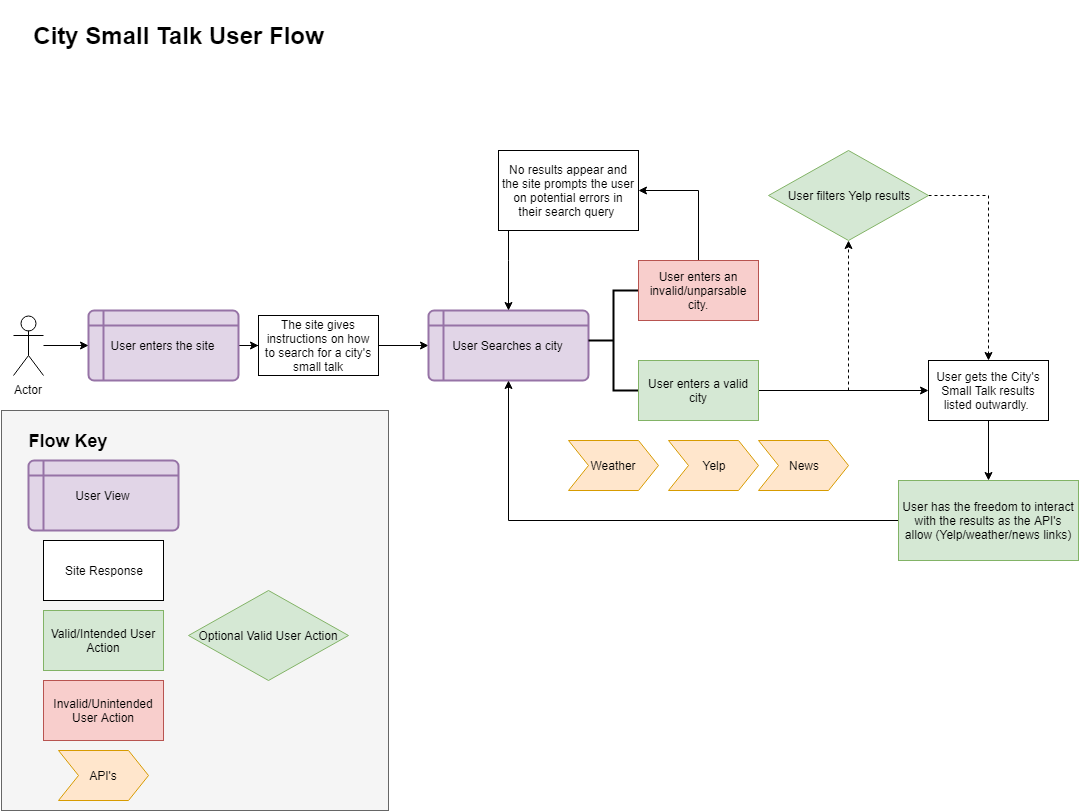

The diagram above was exported from draw.io. Its source (the exported page's mxGraphModel, read from the mxfile embedded in the PNG):
<mxGraphModel dx="2034" dy="1124" grid="1" gridSize="10" guides="1" tooltips="1" connect="1" arrows="1" fold="1" page="1" pageScale="1" pageWidth="1100" pageHeight="850" background="#ffffff" math="0" shadow="0">
  <root>
    <mxCell id="0" />
    <mxCell id="1" parent="0" />
    <mxCell id="Di1X4hotQB0dHaFeq8cK-40" value="" style="rounded=0;whiteSpace=wrap;html=1;fillColor=#f5f5f5;strokeColor=#666666;fontColor=#333333;" vertex="1" parent="1">
      <mxGeometry x="3" y="440" width="387" height="400" as="geometry" />
    </mxCell>
    <mxCell id="Di1X4hotQB0dHaFeq8cK-10" style="edgeStyle=orthogonalEdgeStyle;rounded=0;orthogonalLoop=1;jettySize=auto;html=1;" edge="1" parent="1" source="Di1X4hotQB0dHaFeq8cK-8" target="Di1X4hotQB0dHaFeq8cK-9">
      <mxGeometry relative="1" as="geometry" />
    </mxCell>
    <mxCell id="Di1X4hotQB0dHaFeq8cK-8" value="User enters the site" style="shape=internalStorage;whiteSpace=wrap;html=1;dx=15;dy=15;rounded=1;arcSize=8;strokeWidth=2;fillColor=#e1d5e7;strokeColor=#9673a6;" vertex="1" parent="1">
      <mxGeometry x="90" y="340" width="150" height="70" as="geometry" />
    </mxCell>
    <mxCell id="Di1X4hotQB0dHaFeq8cK-13" style="edgeStyle=orthogonalEdgeStyle;rounded=0;orthogonalLoop=1;jettySize=auto;html=1;entryX=0;entryY=0.5;entryDx=0;entryDy=0;" edge="1" parent="1" source="Di1X4hotQB0dHaFeq8cK-9" target="Di1X4hotQB0dHaFeq8cK-11">
      <mxGeometry relative="1" as="geometry" />
    </mxCell>
    <mxCell id="Di1X4hotQB0dHaFeq8cK-9" value="The site gives instructions on how to search for a city's small talk" style="rounded=0;whiteSpace=wrap;html=1;" vertex="1" parent="1">
      <mxGeometry x="260" y="345" width="120" height="60" as="geometry" />
    </mxCell>
    <mxCell id="Di1X4hotQB0dHaFeq8cK-11" value="User Searches a city" style="shape=internalStorage;whiteSpace=wrap;html=1;dx=15;dy=15;rounded=1;arcSize=8;strokeWidth=2;fillColor=#e1d5e7;strokeColor=#9673a6;" vertex="1" parent="1">
      <mxGeometry x="430" y="340" width="160" height="70" as="geometry" />
    </mxCell>
    <mxCell id="Di1X4hotQB0dHaFeq8cK-14" value="" style="strokeWidth=2;html=1;shape=mxgraph.flowchart.annotation_2;align=left;pointerEvents=1" vertex="1" parent="1">
      <mxGeometry x="590" y="320" width="50" height="100" as="geometry" />
    </mxCell>
    <mxCell id="Di1X4hotQB0dHaFeq8cK-18" style="edgeStyle=orthogonalEdgeStyle;rounded=0;orthogonalLoop=1;jettySize=auto;html=1;entryX=1;entryY=0.5;entryDx=0;entryDy=0;" edge="1" parent="1" source="Di1X4hotQB0dHaFeq8cK-16" target="Di1X4hotQB0dHaFeq8cK-17">
      <mxGeometry relative="1" as="geometry" />
    </mxCell>
    <mxCell id="Di1X4hotQB0dHaFeq8cK-16" value="User enters an invalid/unparsable city." style="rounded=0;whiteSpace=wrap;html=1;fillColor=#f8cecc;strokeColor=#b85450;" vertex="1" parent="1">
      <mxGeometry x="640" y="290" width="120" height="60" as="geometry" />
    </mxCell>
    <mxCell id="Di1X4hotQB0dHaFeq8cK-19" style="edgeStyle=orthogonalEdgeStyle;rounded=0;orthogonalLoop=1;jettySize=auto;html=1;entryX=0.5;entryY=0;entryDx=0;entryDy=0;" edge="1" parent="1" source="Di1X4hotQB0dHaFeq8cK-17" target="Di1X4hotQB0dHaFeq8cK-11">
      <mxGeometry relative="1" as="geometry">
        <Array as="points">
          <mxPoint x="510" y="290" />
          <mxPoint x="510" y="290" />
        </Array>
      </mxGeometry>
    </mxCell>
    <mxCell id="Di1X4hotQB0dHaFeq8cK-17" value="No results appear and the site prompts the user on potential errors in their search query&amp;nbsp;" style="rounded=0;whiteSpace=wrap;html=1;" vertex="1" parent="1">
      <mxGeometry x="500" y="180" width="140" height="80" as="geometry" />
    </mxCell>
    <mxCell id="Di1X4hotQB0dHaFeq8cK-22" style="edgeStyle=orthogonalEdgeStyle;rounded=0;orthogonalLoop=1;jettySize=auto;html=1;entryX=0;entryY=0.5;entryDx=0;entryDy=0;" edge="1" parent="1" source="Di1X4hotQB0dHaFeq8cK-20" target="Di1X4hotQB0dHaFeq8cK-21">
      <mxGeometry relative="1" as="geometry" />
    </mxCell>
    <mxCell id="Di1X4hotQB0dHaFeq8cK-37" style="edgeStyle=orthogonalEdgeStyle;rounded=0;orthogonalLoop=1;jettySize=auto;html=1;dashed=1;" edge="1" parent="1" source="Di1X4hotQB0dHaFeq8cK-20" target="Di1X4hotQB0dHaFeq8cK-36">
      <mxGeometry relative="1" as="geometry">
        <Array as="points">
          <mxPoint x="850" y="420" />
        </Array>
      </mxGeometry>
    </mxCell>
    <mxCell id="Di1X4hotQB0dHaFeq8cK-20" value="User enters a valid city" style="rounded=0;whiteSpace=wrap;html=1;fillColor=#d5e8d4;strokeColor=#82b366;" vertex="1" parent="1">
      <mxGeometry x="640" y="390" width="120" height="60" as="geometry" />
    </mxCell>
    <mxCell id="Di1X4hotQB0dHaFeq8cK-24" style="edgeStyle=orthogonalEdgeStyle;rounded=0;orthogonalLoop=1;jettySize=auto;html=1;entryX=0.5;entryY=0;entryDx=0;entryDy=0;" edge="1" parent="1" source="Di1X4hotQB0dHaFeq8cK-21" target="Di1X4hotQB0dHaFeq8cK-23">
      <mxGeometry relative="1" as="geometry" />
    </mxCell>
    <mxCell id="Di1X4hotQB0dHaFeq8cK-21" value="User gets the City's Small Talk results listed outwardly.&amp;nbsp;" style="rounded=0;whiteSpace=wrap;html=1;" vertex="1" parent="1">
      <mxGeometry x="930" y="390" width="120" height="60" as="geometry" />
    </mxCell>
    <mxCell id="Di1X4hotQB0dHaFeq8cK-25" style="edgeStyle=orthogonalEdgeStyle;rounded=0;orthogonalLoop=1;jettySize=auto;html=1;entryX=0.5;entryY=1;entryDx=0;entryDy=0;" edge="1" parent="1" source="Di1X4hotQB0dHaFeq8cK-23" target="Di1X4hotQB0dHaFeq8cK-11">
      <mxGeometry relative="1" as="geometry" />
    </mxCell>
    <mxCell id="Di1X4hotQB0dHaFeq8cK-23" value="User has the freedom to interact with the results as the API's allow (Yelp/weather/news links)" style="rounded=0;whiteSpace=wrap;html=1;fillColor=#d5e8d4;strokeColor=#82b366;" vertex="1" parent="1">
      <mxGeometry x="900" y="510" width="180" height="80" as="geometry" />
    </mxCell>
    <mxCell id="Di1X4hotQB0dHaFeq8cK-26" value="User View" style="shape=internalStorage;whiteSpace=wrap;html=1;dx=15;dy=15;rounded=1;arcSize=8;strokeWidth=2;fillColor=#e1d5e7;strokeColor=#9673a6;" vertex="1" parent="1">
      <mxGeometry x="30" y="490" width="150" height="70" as="geometry" />
    </mxCell>
    <mxCell id="Di1X4hotQB0dHaFeq8cK-27" value="Valid/Intended User Action" style="rounded=0;whiteSpace=wrap;html=1;fillColor=#d5e8d4;strokeColor=#82b366;" vertex="1" parent="1">
      <mxGeometry x="45" y="640" width="120" height="60" as="geometry" />
    </mxCell>
    <mxCell id="Di1X4hotQB0dHaFeq8cK-28" value="Invalid/Unintended User Action" style="rounded=0;whiteSpace=wrap;html=1;fillColor=#f8cecc;strokeColor=#b85450;" vertex="1" parent="1">
      <mxGeometry x="45" y="710" width="120" height="60" as="geometry" />
    </mxCell>
    <mxCell id="Di1X4hotQB0dHaFeq8cK-29" value="Site Response" style="rounded=0;whiteSpace=wrap;html=1;" vertex="1" parent="1">
      <mxGeometry x="45" y="570" width="120" height="60" as="geometry" />
    </mxCell>
    <mxCell id="Di1X4hotQB0dHaFeq8cK-30" value="API's" style="shape=step;perimeter=stepPerimeter;whiteSpace=wrap;html=1;fixedSize=1;fillColor=#ffe6cc;strokeColor=#d79b00;" vertex="1" parent="1">
      <mxGeometry x="60" y="780" width="90" height="50" as="geometry" />
    </mxCell>
    <mxCell id="Di1X4hotQB0dHaFeq8cK-31" value="Yelp" style="shape=step;perimeter=stepPerimeter;whiteSpace=wrap;html=1;fixedSize=1;fillColor=#ffe6cc;strokeColor=#d79b00;" vertex="1" parent="1">
      <mxGeometry x="670" y="470" width="90" height="50" as="geometry" />
    </mxCell>
    <mxCell id="Di1X4hotQB0dHaFeq8cK-32" value="News" style="shape=step;perimeter=stepPerimeter;whiteSpace=wrap;html=1;fixedSize=1;fillColor=#ffe6cc;strokeColor=#d79b00;" vertex="1" parent="1">
      <mxGeometry x="760" y="470" width="90" height="50" as="geometry" />
    </mxCell>
    <mxCell id="Di1X4hotQB0dHaFeq8cK-33" value="Weather" style="shape=step;perimeter=stepPerimeter;whiteSpace=wrap;html=1;fixedSize=1;fillColor=#ffe6cc;strokeColor=#d79b00;" vertex="1" parent="1">
      <mxGeometry x="570" y="470" width="90" height="50" as="geometry" />
    </mxCell>
    <mxCell id="Di1X4hotQB0dHaFeq8cK-35" value="Optional Valid User Action" style="rhombus;whiteSpace=wrap;html=1;fillColor=#d5e8d4;strokeColor=#82b366;" vertex="1" parent="1">
      <mxGeometry x="190" y="620" width="160" height="90" as="geometry" />
    </mxCell>
    <mxCell id="Di1X4hotQB0dHaFeq8cK-38" style="edgeStyle=orthogonalEdgeStyle;rounded=0;orthogonalLoop=1;jettySize=auto;html=1;dashed=1;entryX=0.5;entryY=0;entryDx=0;entryDy=0;" edge="1" parent="1" source="Di1X4hotQB0dHaFeq8cK-36" target="Di1X4hotQB0dHaFeq8cK-21">
      <mxGeometry relative="1" as="geometry">
        <mxPoint x="990" y="380" as="targetPoint" />
        <Array as="points">
          <mxPoint x="990" y="225" />
        </Array>
      </mxGeometry>
    </mxCell>
    <mxCell id="Di1X4hotQB0dHaFeq8cK-36" value="User filters Yelp results" style="rhombus;whiteSpace=wrap;html=1;fillColor=#d5e8d4;strokeColor=#82b366;" vertex="1" parent="1">
      <mxGeometry x="770" y="180" width="160" height="90" as="geometry" />
    </mxCell>
    <mxCell id="Di1X4hotQB0dHaFeq8cK-39" value="&lt;h1&gt;City Small Talk User Flow&lt;/h1&gt;" style="text;html=1;strokeColor=none;fillColor=none;align=center;verticalAlign=middle;whiteSpace=wrap;rounded=0;" vertex="1" parent="1">
      <mxGeometry x="2.5" y="30" width="355" height="70" as="geometry" />
    </mxCell>
    <mxCell id="Di1X4hotQB0dHaFeq8cK-42" style="edgeStyle=orthogonalEdgeStyle;rounded=0;orthogonalLoop=1;jettySize=auto;html=1;" edge="1" parent="1" source="Di1X4hotQB0dHaFeq8cK-41" target="Di1X4hotQB0dHaFeq8cK-8">
      <mxGeometry relative="1" as="geometry" />
    </mxCell>
    <mxCell id="Di1X4hotQB0dHaFeq8cK-41" value="Actor" style="shape=umlActor;verticalLabelPosition=bottom;labelBackgroundColor=#ffffff;verticalAlign=top;html=1;outlineConnect=0;" vertex="1" parent="1">
      <mxGeometry x="15" y="345" width="30" height="60" as="geometry" />
    </mxCell>
    <mxCell id="Di1X4hotQB0dHaFeq8cK-45" value="&lt;h2&gt;Flow Key&lt;/h2&gt;" style="text;html=1;strokeColor=none;fillColor=none;align=center;verticalAlign=middle;whiteSpace=wrap;rounded=0;" vertex="1" parent="1">
      <mxGeometry x="20" y="460" width="100" height="20" as="geometry" />
    </mxCell>
  </root>
</mxGraphModel>